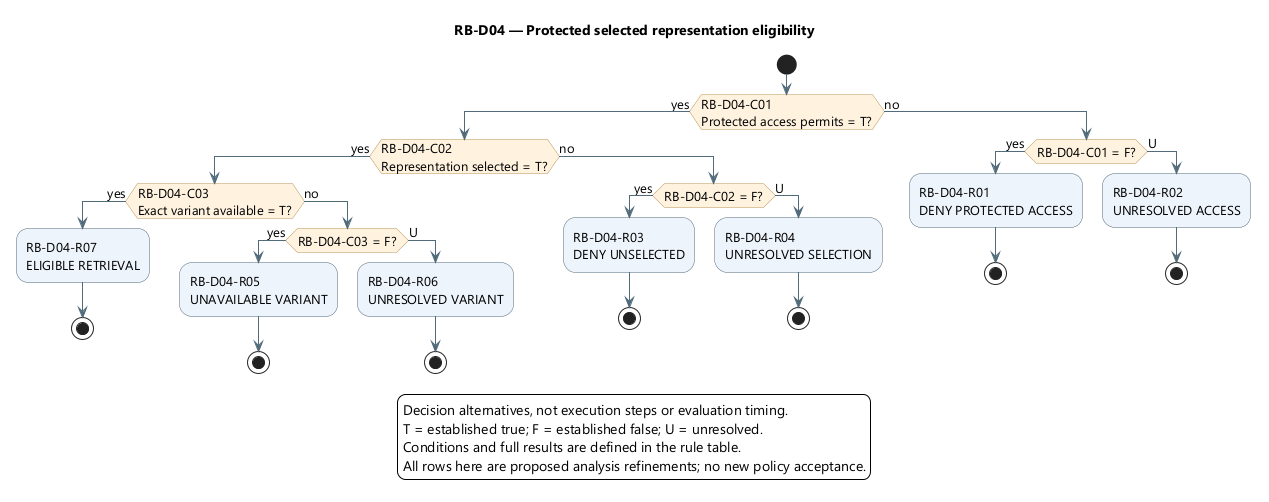

The diagram above was rendered by PlantUML. Its source (embedded in the PNG):
@startuml
' OWNER-MVP-2026-11-04 review: MVP core / cross-cutting. Core presentation/application/files or shared authority/recovery invariant remains applicable.
skinparam backgroundColor white
skinparam defaultFontName Segoe UI
skinparam defaultFontSize 13
skinparam shadowing false
skinparam ArrowColor #526B7B
skinparam activityBackgroundColor #EDF4FB
skinparam activityBorderColor #526B7B
skinparam activityDiamondBackgroundColor #FFF3DF
skinparam activityDiamondBorderColor #B99557

title RB-D04 — Protected selected representation eligibility
start
if (RB-D04-C01\nProtected access permits = T?) then (yes)
if (RB-D04-C02\nRepresentation selected = T?) then (yes)
if (RB-D04-C03\nExact variant available = T?) then (yes)
:RB-D04-R07\nELIGIBLE RETRIEVAL;
stop
else (no)
if (RB-D04-C03 = F?) then (yes)
:RB-D04-R05\nUNAVAILABLE VARIANT;
stop
else (U)
:RB-D04-R06\nUNRESOLVED VARIANT;
stop
endif
endif
else (no)
if (RB-D04-C02 = F?) then (yes)
:RB-D04-R03\nDENY UNSELECTED;
stop
else (U)
:RB-D04-R04\nUNRESOLVED SELECTION;
stop
endif
endif
else (no)
if (RB-D04-C01 = F?) then (yes)
:RB-D04-R01\nDENY PROTECTED ACCESS;
stop
else (U)
:RB-D04-R02\nUNRESOLVED ACCESS;
stop
endif
endif
legend bottom
Decision alternatives, not execution steps or evaluation timing.
T = established true; F = established false; U = unresolved.
Conditions and full results are defined in the rule table.
All rows here are proposed analysis refinements; no new policy acceptance.
endlegend
@enduml